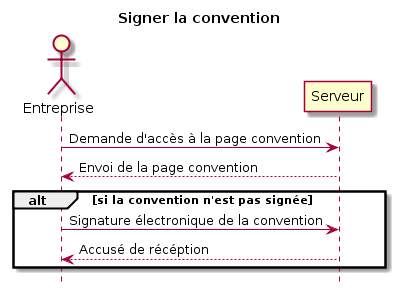

The diagram above was rendered by PlantUML. Its source (embedded in the PNG):
@startuml
title Signer la convention


actor Entreprise


Entreprise  -> Serveur: Demande d'accès à la page convention
Serveur --> Entreprise : Envoi de la page convention
alt si la convention n'est pas signée
	Entreprise  -> Serveur: Signature électronique de la convention
	Serveur --> Entreprise : Accusé de récéption
end


hide footbox
@enduml